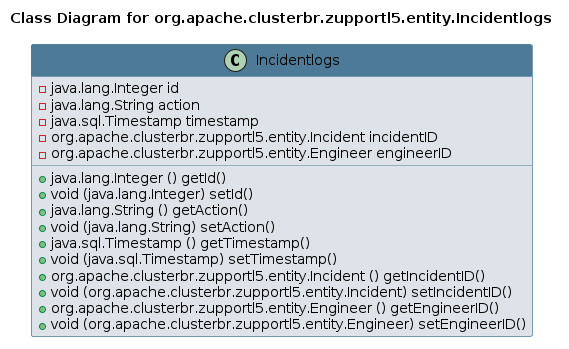

The diagram above was rendered by PlantUML. Its source (embedded in the PNG):
@startuml 
skinparam class { 
 BackgroundColor #DEE3E9 
 ArrowColor #4D7A97 
 BorderColor #4D7A97 
}
left to right direction 
title Class Diagram for org.apache.clusterbr.zupportl5.entity.Incidentlogs
skinparam titleBackgroundColor White
skinparam classHeaderBackgroundColor #4D7A97 
skinparam stereotypeCBackgroundColor #F8981D 

class Incidentlogs {
 - java.lang.Integer id
 - java.lang.String action
 - java.sql.Timestamp timestamp
 - org.apache.clusterbr.zupportl5.entity.Incident incidentID
 - org.apache.clusterbr.zupportl5.entity.Engineer engineerID
 + java.lang.Integer () getId()
 + void (java.lang.Integer) setId()
 + java.lang.String () getAction()
 + void (java.lang.String) setAction()
 + java.sql.Timestamp () getTimestamp()
 + void (java.sql.Timestamp) setTimestamp()
 + org.apache.clusterbr.zupportl5.entity.Incident () getIncidentID()
 + void (org.apache.clusterbr.zupportl5.entity.Incident) setIncidentID()
 + org.apache.clusterbr.zupportl5.entity.Engineer () getEngineerID()
 + void (org.apache.clusterbr.zupportl5.entity.Engineer) setEngineerID()
}
@enduml